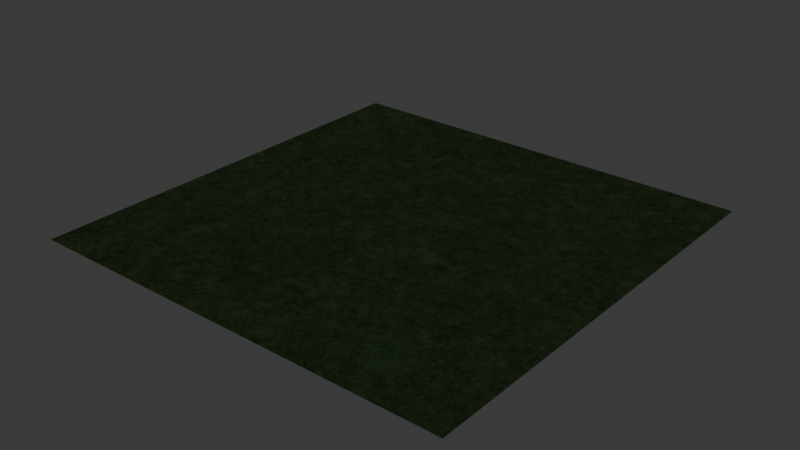 # Source: Grass.blend  (saved by Blender 4.2.66; exported with 4.5.12 LTS)
import bpy
from mathutils import Matrix  # noqa: F401  (used for matrix-valued properties, if any)

bpy.ops.wm.read_factory_settings(use_empty=True)
scene = bpy.context.scene
scene.name = 'Scene'

# ---- collections
col_collection = bpy.data.collections.new('Collection'); scene.collection.children.link(col_collection)

# ---- images (referenced by path relative to the original .blend; pixels are not part of the script)
import os
ASSET_DIR = os.environ.get("B2B_ASSET_DIR", "")  # directory of the original .blend (textures are referenced by path, not embedded)
HERE = os.path.dirname(os.path.abspath(__file__))  # packed textures are extracted next to this script under _unpacked/

def load_image(name, relpath, width, height, colorspace="sRGB"):
    """Load a texture the original file referenced (path relative to the .blend, or extracted next to this script)."""
    p = next((c for c in (os.path.join(HERE, relpath), os.path.join(ASSET_DIR, relpath)) if relpath and os.path.exists(c)), "")
    if p:
        img = bpy.data.images.load(p, check_existing=True)
        img.name = name
    else:  # same state as the original file: an image datablock whose file is absent (Cycles renders it pink)
        img = bpy.data.images.new(name, width, height)
        img.source = "FILE"
        img.filepath = "//" + (relpath or name)
    img.colorspace_settings.name = colorspace
    return img
img_grass = load_image('Grass', 'Grass.png', 1024, 1024, 'sRGB')

# ---- materials (node trees are filled in below, after node groups)
mat_grass = bpy.data.materials.new('Grass')

# ---- material node trees
mat_grass.use_nodes = True; mat_grass.node_tree.nodes.clear()
_N = mat_grass.node_tree.nodes; _L = mat_grass.node_tree.links
n0 = _N.new('ShaderNodeOutputMaterial'); n0.name = 'Material Output'; n0.location = (1095, 662)
n1 = _N.new('ShaderNodeUVMap'); n1.name = 'UV Map'; n1.location = (-3056, 1188)
n2 = _N.new('ShaderNodeSeparateXYZ'); n2.name = 'Separate XYZ'; n2.location = (-2714, 1183)
n3 = _N.new('ShaderNodeMath'); n3.name = 'Math'; n3.location = (-2513, 1388)
n3.operation = 'SINE'
n4 = _N.new('ShaderNodeMath'); n4.name = 'Math.001'; n4.location = (-2508, 1243)
n4.operation = 'COSINE'
n5 = _N.new('ShaderNodeCombineXYZ'); n5.name = 'Combine XYZ'; n5.location = (-2289, 1285)
n6 = _N.new('ShaderNodeMath'); n6.name = 'Math.002'; n6.location = (-2512, 1090)
n6.operation = 'SINE'
n7 = _N.new('ShaderNodeMath'); n7.name = 'Math.003'; n7.location = (-2511, 947)
n7.operation = 'COSINE'
n8 = _N.new('ShaderNodeVectorMath'); n8.name = 'Vector Math'; n8.location = (-2884, 1188)
n8.operation = 'SCALE'
n8.inputs[3].default_value = 6.283
n9 = _N.new('ShaderNodeMapping'); n9.name = 'Mapping'; n9.location = (-2063, 1293)
n9.width = 153
n10 = _N.new('ShaderNodeBsdfDiffuse'); n10.name = 'Diffuse BSDF'; n10.location = (929, 747)
n11 = _N.new('ShaderNodeTexNoise'); n11.name = 'Noise Texture'; n11.location = (-539, 709)
n11.noise_dimensions = '4D'
n11.noise_type = 'MULTIFRACTAL'
n11.normalize = False
n11.inputs[2].default_value = 1.0
n11.inputs[3].default_value = 15.0
n11.inputs[4].default_value = 1.0
n12 = _N.new('ShaderNodeTexNoise'); n12.name = 'Noise Texture.002'; n12.location = (-529, 1014)
n12.noise_dimensions = '4D'
n12.noise_type = 'MULTIFRACTAL'
n12.normalize = False
n12.inputs[2].default_value = 1.0
n12.inputs[3].default_value = 15.0
n12.inputs[4].default_value = 1.0
n13 = _N.new('ShaderNodeValToRGB'); n13.name = 'Color Ramp'; n13.location = (-320, 972)
while len(n13.color_ramp.elements) > 1: n13.color_ramp.elements.remove(n13.color_ramp.elements[-1])
n13.color_ramp.elements[0].position = 0.0; n13.color_ramp.elements[0].color = (0.04, 0.1, 0.025, 1.0)
_e = n13.color_ramp.elements.new(1.0); _e.color = (0.05193, 0.125, 0.0333, 1.0)
n14 = _N.new('ShaderNodeTexImage'); n14.name = 'Image Texture'; n14.location = (115, 112)
n14.image = img_grass
n15 = _N.new('ShaderNodeTexNoise'); n15.name = 'Noise Texture.003'; n15.location = (-1064, 1208)
n15.noise_dimensions = '4D'
n15.normalize = False
n15.inputs[2].default_value = 100.0
n15.inputs[3].default_value = 2.8
n15.inputs[4].default_value = 0.0
n15.inputs[5].default_value = 5.9
n16 = _N.new('ShaderNodeMix'); n16.name = 'Mix'; n16.location = (595, 897)
n16.data_type = 'RGBA'
n16.inputs[7].default_value = (0.03831, 0.05695, 0.01876, 1.0)
n17 = _N.new('ShaderNodeHueSaturation'); n17.name = 'Hue/Saturation/Value'; n17.location = (19, 852)
n17.inputs[2].default_value = 0.25
n18 = _N.new('ShaderNodeTexVoronoi'); n18.name = 'Voronoi Texture.001'; n18.location = (-567, 1417)
n18.voronoi_dimensions = '4D'
n18.inputs[2].default_value = 1.0
n18.inputs[3].default_value = 15.0
n18.inputs[4].default_value = 1.0
n18.inputs[5].default_value = 30.7
n19 = _N.new('ShaderNodeTexVoronoi'); n19.name = 'Voronoi Texture.002'; n19.location = (-761, 1581)
n19.voronoi_dimensions = '4D'
n19.feature = 'DISTANCE_TO_EDGE'
n19.inputs[2].default_value = 30.0
n19.inputs[3].default_value = 1.0
n20 = _N.new('ShaderNodeMath'); n20.name = 'Math.004'; n20.location = (-401, 1635)
n20.operation = 'LESS_THAN'
n20.inputs[1].default_value = 0.2
n21 = _N.new('ShaderNodeValToRGB'); n21.name = 'Color Ramp.001'; n21.location = (-50, 1323)
while len(n21.color_ramp.elements) > 1: n21.color_ramp.elements.remove(n21.color_ramp.elements[-1])
n21.color_ramp.elements[0].position = 0.0; n21.color_ramp.elements[0].color = (1.0, 1.0, 1.0, 1.0)
_e = n21.color_ramp.elements.new(0.2864); _e.color = (0.0, 0.0, 0.0, 1.0)
n22 = _N.new('ShaderNodeMath'); n22.name = 'Math.007'; n22.location = (-172, 1643)
n22.operation = 'MULTIPLY'
n23 = _N.new('ShaderNodeHueSaturation'); n23.name = 'Hue/Saturation/Value.001'; n23.location = (-249, 658)
n23.inputs[0].default_value = 0.0
n23.inputs[1].default_value = 0.0
n23.inputs[2].default_value = 0.0
n23.inputs[4].default_value = (0.1491, 0.6483, 0.1976, 1.0)
n24 = _N.new('ShaderNodeMix'); n24.name = 'Mix.001'; n24.location = (225, 703)
n24.data_type = 'RGBA'
n24.blend_type = 'OVERLAY'
n25 = _N.new('ShaderNodeTexNoise'); n25.name = 'Noise Texture.001'; n25.location = (-190, 432)
n25.noise_dimensions = '4D'
n25.noise_type = 'MULTIFRACTAL'
n25.normalize = False
n25.inputs[3].default_value = 15.0
n25.inputs[4].default_value = 1.0
n26 = _N.new('ShaderNodeHueSaturation'); n26.name = 'Hue/Saturation/Value.002'; n26.location = (100, 381)
n26.inputs[0].default_value = 0.0
n26.inputs[1].default_value = 0.0
n26.inputs[2].default_value = 0.0
n26.inputs[4].default_value = (0.03189, 0.05, 0.01315, 1.0)
n27 = _N.new('ShaderNodeMix'); n27.name = 'Mix.002'; n27.location = (432, 513)
n27.data_type = 'RGBA'
n27.blend_type = 'SCREEN'
n28 = _N.new('ShaderNodeHueSaturation'); n28.name = 'Hue/Saturation/Value.003'; n28.location = (767, 743)
n28.inputs[1].default_value = 0.75
n28.inputs[2].default_value = 0.75
_L.new(n6.outputs[0], n5.inputs[2])
_L.new(n5.outputs[0], n9.inputs[0])
_L.new(n2.outputs[1], n6.inputs[0])
_L.new(n2.outputs[1], n7.inputs[0])
_L.new(n2.outputs[0], n3.inputs[0])
_L.new(n1.outputs[0], n8.inputs[0])
_L.new(n2.outputs[0], n4.inputs[0])
_L.new(n8.outputs[0], n2.inputs[0])
_L.new(n4.outputs[0], n5.inputs[1])
_L.new(n3.outputs[0], n5.inputs[0])
_L.new(n9.outputs[0], n11.inputs[0])
_L.new(n7.outputs[0], n11.inputs[1])
_L.new(n9.outputs[0], n12.inputs[0])
_L.new(n7.outputs[0], n12.inputs[1])
_L.new(n12.outputs[0], n13.inputs[0])
_L.new(n7.outputs[0], n15.inputs[1])
_L.new(n15.outputs[0], n16.inputs[2])
_L.new(n13.outputs[0], n17.inputs[4])
_L.new(n7.outputs[0], n18.inputs[1])
_L.new(n9.outputs[0], n15.inputs[0])
_L.new(n9.outputs[0], n18.inputs[0])
_L.new(n9.outputs[0], n19.inputs[0])
_L.new(n7.outputs[0], n19.inputs[1])
_L.new(n21.outputs[0], n16.inputs[0])
_L.new(n19.outputs[0], n20.inputs[0])
_L.new(n20.outputs[0], n22.inputs[1])
_L.new(n22.outputs[0], n21.inputs[0])
_L.new(n10.outputs[0], n0.inputs[0])
_L.new(n17.outputs[0], n24.inputs[6])
_L.new(n23.outputs[0], n24.inputs[7])
_L.new(n11.outputs[0], n23.inputs[3])
_L.new(n25.outputs[0], n26.inputs[3])
_L.new(n9.outputs[0], n25.inputs[0])
_L.new(n7.outputs[0], n25.inputs[1])
_L.new(n24.outputs[2], n27.inputs[6])
_L.new(n26.outputs[0], n27.inputs[7])
_L.new(n27.outputs[2], n16.inputs[6])
_L.new(n16.outputs[2], n28.inputs[4])
_L.new(n28.outputs[0], n10.inputs[0])
n0.is_active_output = True

# ---- world
world_world = bpy.data.worlds.new('World'); scene.world = world_world
world_world.use_nodes = True; world_world.node_tree.nodes.clear()
_N = world_world.node_tree.nodes; _L = world_world.node_tree.links
n0 = _N.new('ShaderNodeOutputWorld'); n0.name = 'World Output'; n0.location = (300, 300)
n1 = _N.new('ShaderNodeBackground'); n1.name = 'Background'; n1.location = (10, 300)
n1.inputs[0].default_value = (0.05088, 0.05088, 0.05088, 1.0)
_L.new(n1.outputs[0], n0.inputs[0])
n0.is_active_output = True
world_world.color = (0.05088, 0.05088, 0.05088)
world_world.sun_shadow_jitter_overblur = 0.0

# ---- meshes
me_plane = bpy.data.meshes.new('Plane')
me_plane.from_pydata([(-1.0, -1.0, 0.0), (1.0, -1.0, 0.0), (-1.0, 1.0, 0.0), (1.0, 1.0, 0.0)], [], [(0, 1, 3, 2)])
me_plane.polygons.foreach_set('use_smooth', [True] * 1)
_uv = me_plane.uv_layers.new(name='UVMap')
_uv.uv.foreach_set('vector', [0.0, 0.0, 1.0, 0.0, 1.0, 1.0, 0.0, 1.0])
me_plane.materials.append(mat_grass)
me_plane.update()

# ---- objects
ob_plane = bpy.data.objects.new('Plane', me_plane)

# ---- transforms, parenting, visibility, modifiers, constraints
ob_plane.location = (0.0, 0.0, 0.0)

# ---- collection membership
col_collection.objects.link(ob_plane)

# ---- scene / render settings (as saved in the file)
scene.frame_start = 1; scene.frame_end = 250; scene.frame_set(1)
scene.render.engine = 'CYCLES'
scene.cycles.bake_type = 'DIFFUSE'
bpy.context.view_layer.update()

# ---- added for rendering (the .blend has no active camera and no usable light): camera, sun
cam_auto = bpy.data.cameras.new('AutoCamera')
cam_auto.lens = 50.0
cam_auto.sensor_width = 36.0
cam_auto.clip_end = 1000.0
ob_auto_camera = bpy.data.objects.new('AutoCamera', cam_auto)
scene.collection.objects.link(ob_auto_camera)
ob_auto_camera.location = (2.61693, -3.14032, 2.09354)
ob_auto_camera.rotation_euler = (1.09748, -7.21219e-08, 0.694738)
scene.camera = ob_auto_camera
light_auto_sun = bpy.data.lights.new('AutoSun', 'SUN')
light_auto_sun.energy = 3.0
light_auto_sun.angle = 0.0523599
ob_auto_sun = bpy.data.objects.new('AutoSun', light_auto_sun)
scene.collection.objects.link(ob_auto_sun)
ob_auto_sun.rotation_euler = (0.872665, 0.174533, 0.523599)
bpy.context.view_layer.update()
